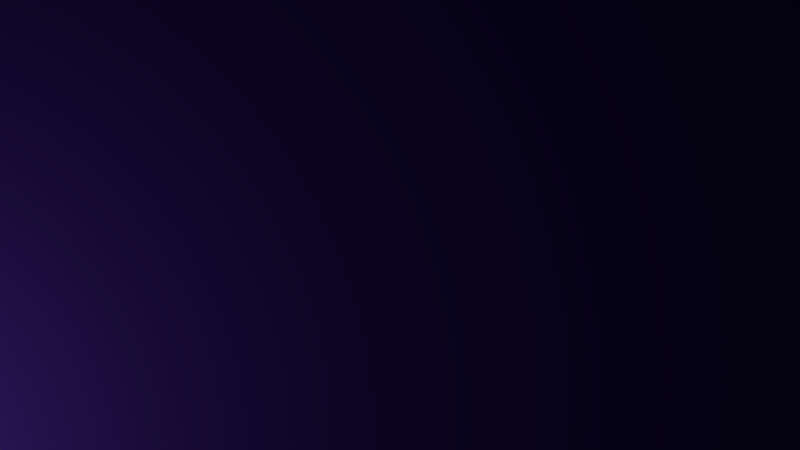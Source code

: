 # Source: JK-Abspann.blend  (saved by Blender 2.76.0; exported with 4.5.12 LTS)
import bpy
from mathutils import Matrix  # noqa: F401  (used for matrix-valued properties, if any)

bpy.ops.wm.read_factory_settings(use_empty=True)
scene = bpy.context.scene
scene.name = 'Scene'

# ---- collections
col_collection_1 = bpy.data.collections.new('Collection 1'); scene.collection.children.link(col_collection_1)
col_flugzeug2 = bpy.data.collections.new('flugzeug2')  # instanced only; not linked into the scene
col_auto = bpy.data.collections.new('Auto')  # instanced only; not linked into the scene
col_dino = bpy.data.collections.new('dino')  # instanced only; not linked into the scene
col_minion_002 = bpy.data.collections.new('minion.002')  # instanced only; not linked into the scene

# ---- materials (node trees are filled in below, after node groups)
mat_material_004 = bpy.data.materials.new('Material.004')
mat_material_004.alpha_threshold = 0.0
mat_material_004.roughness = 0.5
mat_material_003 = bpy.data.materials.new('Material.003')
mat_material_003.alpha_threshold = 0.0
mat_material_003.roughness = 0.5
mat_material_005 = bpy.data.materials.new('Material.005')
mat_material_005.alpha_threshold = 0.0
mat_material_005.roughness = 0.5
mat_material_001 = bpy.data.materials.new('Material.001')
mat_material_001.alpha_threshold = 0.0
mat_material_001.roughness = 0.5

# ---- material node trees
mat_material_004.use_nodes = True; mat_material_004.node_tree.nodes.clear()
_N = mat_material_004.node_tree.nodes; _L = mat_material_004.node_tree.links
n0 = _N.new('ShaderNodeOutputMaterial'); n0.name = 'Material Output'; n0.location = (300, 300)
n1 = _N.new('ShaderNodeEmission'); n1.name = 'Emission'; n1.location = (10, 300)
n1.inputs[0].default_value = (0.8, 0.5353, 0.2234, 1.0)
_L.new(n1.outputs[0], n0.inputs[0])
n0.is_active_output = True
mat_material_003.use_nodes = True; mat_material_003.node_tree.nodes.clear()
_N = mat_material_003.node_tree.nodes; _L = mat_material_003.node_tree.links
n0 = _N.new('ShaderNodeOutputMaterial'); n0.name = 'Material Output'; n0.location = (300, 300)
n1 = _N.new('ShaderNodeEmission'); n1.name = 'Emission'; n1.location = (10, 300)
n1.inputs[0].default_value = (0.8, 0.5928, 0.08584, 1.0)
n1.inputs[1].default_value = 2.0
_L.new(n1.outputs[0], n0.inputs[0])
n0.is_active_output = True
mat_material_005.use_nodes = True; mat_material_005.node_tree.nodes.clear()
_N = mat_material_005.node_tree.nodes; _L = mat_material_005.node_tree.links
n0 = _N.new('ShaderNodeOutputMaterial'); n0.name = 'Material Output'; n0.location = (300, 300)
n1 = _N.new('ShaderNodeEmission'); n1.name = 'Emission'; n1.location = (10, 300)
n1.inputs[0].default_value = (0.9404, 1.0, 1.0, 1.0)
n1.inputs[1].default_value = 18.2
_L.new(n1.outputs[0], n0.inputs[0])
n0.is_active_output = True
mat_material_001.use_nodes = True; mat_material_001.node_tree.nodes.clear()
_N = mat_material_001.node_tree.nodes; _L = mat_material_001.node_tree.links
n0 = _N.new('ShaderNodeOutputMaterial'); n0.name = 'Material Output'; n0.location = (300, 300)
n1 = _N.new('ShaderNodeBsdfDiffuse'); n1.name = 'Diffuse BSDF'; n1.location = (10, 300)
n1.inputs[0].default_value = (0.01038, 0.003729, 0.04203, 1.0)
_L.new(n1.outputs[0], n0.inputs[0])
n0.is_active_output = True

# ---- world
world_world = bpy.data.worlds.new('World'); scene.world = world_world
world_world.color = (0.05088, 0.05088, 0.05088)
world_world.use_sun_shadow = False
world_world.sun_shadow_jitter_overblur = 0.0
world_world.cycles.sampling_method = 'MANUAL'
world_world.cycles.sample_map_resolution = 256

# ---- cameras
cam_camera = bpy.data.cameras.new('Camera')
cam_camera.clip_end = 100.0
cam_camera.lens = 35.0
cam_camera.sensor_width = 32.0
cam_camera.sensor_height = 18.0
cam_camera.ortho_scale = 7.314
cam_camera.dof.focus_distance = 0.0

# ---- meshes
me_plane_001 = bpy.data.meshes.new('Plane.001')
me_plane_001.from_pydata([(-1.0, -1.0, 0.0), (1.0, -1.0, 0.0), (-1.0, 1.0, 0.0), (1.0, 1.0, 0.0)], [], [(0, 1, 3, 2)])
me_plane_001.materials.append(mat_material_005)
me_plane_001.use_remesh_preserve_volume = False
me_plane_001.use_remesh_preserve_attributes = False
me_plane_001.use_mirror_vertex_groups = False
me_plane_001.update()
me_plane = bpy.data.meshes.new('Plane')
me_plane.from_pydata([(-1.0, -1.0, 0.0), (1.0, -1.0, 0.0), (-1.0, 1.0, 0.0), (1.0, 1.0, 0.0)], [], [(0, 1, 3, 2)])
me_plane.materials.append(mat_material_001)
me_plane.use_remesh_preserve_volume = False
me_plane.use_remesh_preserve_attributes = False
me_plane.use_mirror_vertex_groups = False
me_plane.update()

# ---- curves / text
txt_text_002 = bpy.data.curves.new('Text.002', 'FONT')
txt_text_002.dimensions = '2D'
txt_text_002.body = '"Mind Of A Toy"'
txt_text_002.materials.append(mat_material_004)
txt_text_002.use_path_clamp = True
txt_text_002.bevel_resolution = 0
txt_text_002.align_x = 'CENTER'
txt_text_001 = bpy.data.curves.new('Text.001', 'FONT')
txt_text_001.dimensions = '2D'
txt_text_001.body = 'Nachts im Kinderzimmer\n\n\n\n\n\n\nTobias Gadau\n\n\n\n\n\n\n\nViktoria Horn\n\n\n\n\n\n\n\n\nJana Kliem'
txt_text_001.materials.append(mat_material_003)
txt_text_001.use_path_clamp = True
txt_text_001.bevel_resolution = 0
txt_text_001.align_x = 'CENTER'

# ---- objects
ob_flugzeug2 = bpy.data.objects.new('flugzeug2', None)
ob_auto = bpy.data.objects.new('Auto', None)
ob_dino = bpy.data.objects.new('dino', None)
ob_minion_002 = bpy.data.objects.new('minion.002', None)
ob_text_001 = bpy.data.objects.new('Text.001', txt_text_002)
ob_text = bpy.data.objects.new('Text', txt_text_001)
ob_plane_001 = bpy.data.objects.new('Plane.001', me_plane_001)
ob_plane = bpy.data.objects.new('Plane', me_plane)
ob_camera = bpy.data.objects.new('Camera', cam_camera)

# ---- transforms, parenting, visibility, modifiers, constraints
ob_flugzeug2.location = (3.57, -1.312, 1.117)
ob_flugzeug2.rotation_euler = (-4.712, 2.793, -6.283)
ob_flugzeug2.scale = (-0.3876, -0.3876, -0.3876)
ob_flugzeug2.empty_image_offset = (0.0, 0.0)
ob_flugzeug2.show_instancer_for_render = False
ob_flugzeug2.instance_type = 'COLLECTION'
ob_flugzeug2.lineart.crease_threshold = 0.0
ob_auto.location = (2.929, -1.199, 1.0)
ob_auto.rotation_euler = (4.712, 2.793, -0.0)
ob_auto.scale = (0.1726, 0.1726, 0.1726)
ob_auto.empty_image_offset = (0.0, 0.0)
ob_auto.show_instancer_for_render = False
ob_auto.instance_type = 'COLLECTION'
ob_auto.lineart.crease_threshold = 0.0
ob_dino.location = (3.134, -1.194, 1.0)
ob_dino.rotation_euler = (4.712, -0.3491, 0.0)
ob_dino.scale = (0.2406, 0.2406, 0.2406)
ob_dino.empty_image_offset = (0.0, 0.0)
ob_dino.show_instancer_for_render = False
ob_dino.instance_type = 'COLLECTION'
ob_dino.lineart.crease_threshold = 0.0
ob_minion_002.parent = ob_flugzeug2
ob_minion_002.matrix_parent_inverse = Matrix(((2.424, -4.239e-07, 0.8824, 5.658), (-0.8824, 2.671e-07, 2.424, -5.126), (2.384e-07, 2.58, -1.192e-07, 3.384), (0.0, 0.0, 0.0, 1.0)))
ob_minion_002.location = (-2.95, -1.014, 1.138)
ob_minion_002.rotation_euler = (4.712, -0.7854, 0.0)
ob_minion_002.scale = (0.0917, 0.0917, 0.0917)
ob_minion_002.empty_image_offset = (0.0, 0.0)
ob_minion_002.show_instancer_for_render = False
ob_minion_002.instance_type = 'COLLECTION'
ob_minion_002.lineart.crease_threshold = 0.0
ob_text_001.location = (0.0, 1.274, 5.306)
ob_text_001.scale = (0.02741, 0.02741, 0.02741)
ob_text_001.lineart.crease_threshold = 0.0
ob_text.location = (0.0, 1.342, 5.306)
ob_text.scale = (0.04795, 0.04795, 0.04795)
ob_text.lineart.crease_threshold = 0.0
ob_plane_001.location = (-4.459, -2.129, 1.736)
ob_plane_001.rotation_euler = (0.6377, -0.9685, 0.0)
ob_plane_001.lineart.crease_threshold = 0.0
ob_plane.location = (0.0, 0.0, 0.0)
ob_plane.scale = (3.267, 3.267, 3.267)
ob_plane.lineart.crease_threshold = 0.0
ob_camera.location = (0.0, 0.0, 6.0)
ob_camera.rotation_euler = (6.283, 0.0, 0.0)
ob_camera.lock_rotations_4d = False
ob_camera.empty_display_type = 'ARROWS'
ob_camera.color = (0.0, 0.0, 0.0, 0.0)
ob_camera.display_type = 'WIRE'
ob_camera.lineart.crease_threshold = 0.0
ob_flugzeug2.instance_collection = col_flugzeug2
ob_auto.instance_collection = col_auto
ob_dino.instance_collection = col_dino
ob_minion_002.instance_collection = col_minion_002

# ---- collection membership
col_collection_1.objects.link(ob_flugzeug2)
col_collection_1.objects.link(ob_auto)
col_collection_1.objects.link(ob_dino)
col_collection_1.objects.link(ob_minion_002)
col_collection_1.objects.link(ob_text_001)
col_collection_1.objects.link(ob_text)
col_collection_1.objects.link(ob_plane_001)
col_collection_1.objects.link(ob_plane)
col_collection_1.objects.link(ob_camera)

# ---- scene / render settings (as saved in the file)
scene.camera = ob_camera
scene.frame_start = 1; scene.frame_end = 480; scene.frame_set(610)
scene.render.engine = 'CYCLES'
scene.render.resolution_percentage = 50
scene.render.dither_intensity = 0.0
scene.cycles.use_denoising = False
scene.cycles.samples = 10
scene.cycles.sampling_pattern = 'TABULATED_SOBOL'
scene.cycles.light_sampling_threshold = 0.0
scene.cycles.use_adaptive_sampling = False
scene.cycles.use_light_tree = False
scene.cycles.blur_glossy = 0.0
scene.cycles.pixel_filter_type = 'GAUSSIAN'
scene.cycles.sample_clamp_indirect = 0.0
scene.view_settings.view_transform = 'Standard'
bpy.context.view_layer.update()
